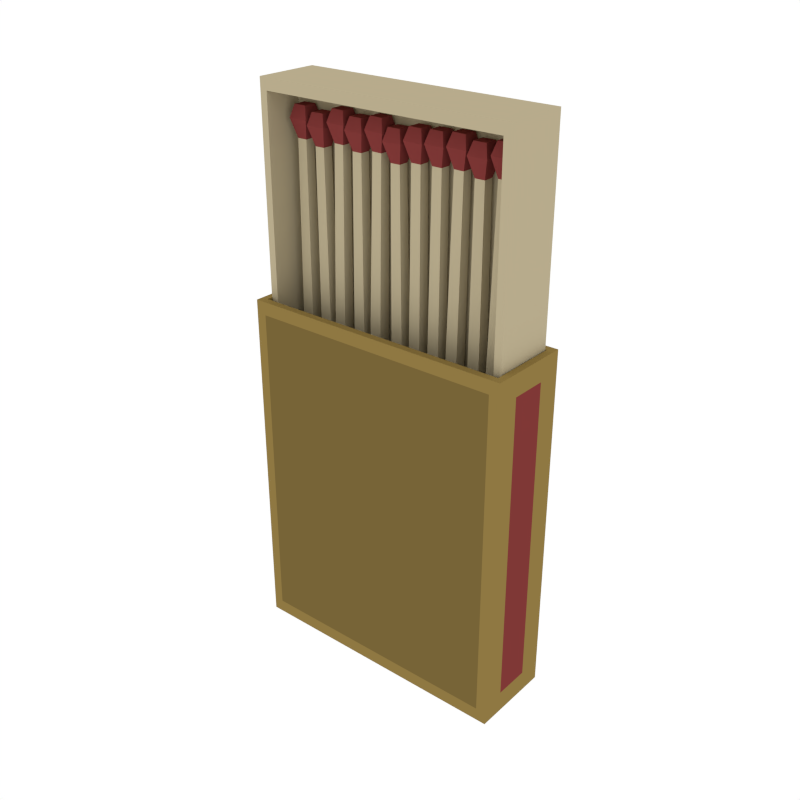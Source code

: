 # Source: Matchbox.blend  (saved by Blender 2.79.0; exported with 4.5.12 LTS)
import bpy
from mathutils import Matrix  # noqa: F401  (used for matrix-valued properties, if any)

bpy.ops.wm.read_factory_settings(use_empty=True)
scene = bpy.context.scene
scene.name = 'Scene'

# ---- collections
col_collection_1 = bpy.data.collections.new('Collection 1'); scene.collection.children.link(col_collection_1)

# ---- materials (node trees are filled in below, after node groups)
mat_yellow = bpy.data.materials.new('Yellow')
mat_yellow.alpha_threshold = 0.0
mat_yellow.diffuse_color = (0.2738, 0.1869, 0.0544, 1.0)
mat_yellow.roughness = 0.5
mat_darkyellow = bpy.data.materials.new('DarkYellow')
mat_darkyellow.alpha_threshold = 0.0
mat_darkyellow.diffuse_color = (0.1845, 0.1268, 0.03815, 1.0)
mat_darkyellow.roughness = 0.5
mat_red = bpy.data.materials.new('Red')
mat_red.alpha_threshold = 0.0
mat_red.diffuse_color = (0.214, 0.03955, 0.03738, 1.0)
mat_red.roughness = 0.5
mat_match = bpy.data.materials.new('Match')
mat_match.alpha_threshold = 0.0
mat_match.diffuse_color = (0.477, 0.4079, 0.2634, 1.0)
mat_match.roughness = 0.5

# ---- material node trees

# ---- world
world_world = bpy.data.worlds.new('World'); scene.world = world_world
world_world.color = (1.0, 1.0, 1.0)
world_world.use_sun_shadow = False
world_world.sun_shadow_jitter_overblur = 0.0
world_world.cycles.sampling_method = 'NONE'
world_world.cycles.sample_map_resolution = 256

# ---- meshes
me_cube_010 = bpy.data.meshes.new('Cube.010')
me_cube_010.from_pydata([(0.2698, 0.1044, -0.2989), (0.2698, -0.0609, -0.2989), (-0.2698, 0.1044, -0.2989), (-0.2698, -0.0609, -0.2989), (0.2698, 0.1044, 0.395), (0.2698, -0.0609, 0.395), (-0.2698, 0.1044, 0.395), (-0.2698, -0.0609, 0.395), (-0.2563, -0.04693, 0.395), (-0.2563, 0.09038, 0.395), (0.2563, 0.09038, 0.395), (0.2563, -0.04693, 0.395), (-0.2563, -0.04693, 0.07444), (-0.2563, 0.09038, 0.07444), (0.2563, 0.09038, 0.07444), (0.2563, -0.04693, 0.07444), (-0.2573, -0.03481, 0.09821), (-0.2573, 0.09088, 0.09821), (0.2534, 0.09088, 0.09821), (0.2534, -0.03481, 0.09821), (-0.2573, -0.03481, 0.7902), (-0.2573, 0.09088, 0.7902), (0.2534, 0.09088, 0.7902), (0.2534, -0.03481, 0.7902), (-0.2426, -0.03481, 0.1202), (0.2387, -0.03481, 0.1202), (-0.2426, -0.03481, 0.7681), (0.2387, -0.03481, 0.7681), (-0.2426, 0.03972, 0.1202), (0.2387, 0.03972, 0.1202), (-0.2426, 0.03972, 0.7681), (0.2387, 0.03972, 0.7681), (0.2698, 0.05736, -0.2565), (0.2698, -0.01391, -0.2565), (-0.2698, -0.01391, -0.2565), (-0.2698, 0.05736, -0.2565), (-0.2698, 0.05736, 0.3526), (-0.2698, -0.01391, 0.3526), (0.2698, -0.01391, 0.3526), (0.2698, 0.05736, 0.3526), (-0.2497, 0.1044, -0.2732), (0.2497, 0.1044, -0.2732), (0.2497, -0.0609, -0.2732), (-0.2497, -0.0609, -0.2732), (-0.2497, 0.1044, 0.3693), (-0.2497, -0.0609, 0.3693), (0.2497, 0.1044, 0.3693), (0.2497, -0.0609, 0.3693), (-0.2189, 0.01135, 0.6841), (-0.2189, 0.03055, 0.6841), (-0.1997, 0.01135, 0.6841), (-0.1997, 0.03055, 0.6841), (-0.2219, 0.008336, 0.1432), (-0.2219, 0.03356, 0.1432), (-0.1966, 0.008336, 0.1432), (-0.1966, 0.03356, 0.1432), (-0.1903, 0.001962, 0.7194), (-0.2282, 0.001962, 0.7194), (-0.2282, 0.03994, 0.7194), (-0.1903, 0.03994, 0.7194), (-0.1969, 0.008616, 0.7424), (-0.2216, 0.008616, 0.7424), (-0.2216, 0.03328, 0.7424), (-0.1969, 0.03328, 0.7424), (-0.1782, 0.01135, 0.6762), (-0.1782, 0.03055, 0.6762), (-0.159, 0.01135, 0.6764), (-0.159, 0.03055, 0.6764), (-0.1749, 0.008336, 0.1353), (-0.1749, 0.03356, 0.1353), (-0.1497, 0.008336, 0.1355), (-0.1497, 0.03356, 0.1355), (-0.15, 0.001962, 0.7118), (-0.188, 0.001962, 0.7113), (-0.188, 0.03994, 0.7113), (-0.15, 0.03994, 0.7118), (-0.1569, 0.008616, 0.7348), (-0.1816, 0.008616, 0.7345), (-0.1816, 0.03328, 0.7345), (-0.1569, 0.03328, 0.7348), (-0.1337, 0.01135, 0.6886), (-0.1337, 0.03055, 0.6886), (-0.1145, 0.01135, 0.6883), (-0.1145, 0.03055, 0.6883), (-0.1459, 0.008336, 0.1478), (-0.1459, 0.03356, 0.1478), (-0.1207, 0.008336, 0.1474), (-0.1207, 0.03356, 0.1474), (-0.1045, 0.001962, 0.7233), (-0.1425, 0.001962, 0.724), (-0.1425, 0.03994, 0.724), (-0.1045, 0.03994, 0.7233), (-0.1108, 0.008616, 0.7466), (-0.1355, 0.008616, 0.747), (-0.1355, 0.03328, 0.747), (-0.1108, 0.03328, 0.7466), (-0.09353, 0.01135, 0.6815), (-0.09353, 0.03055, 0.6815), (-0.07434, 0.01135, 0.6815), (-0.07434, 0.03055, 0.6815), (-0.09655, 0.008336, 0.1406), (-0.09655, 0.03356, 0.1406), (-0.07132, 0.008336, 0.1406), (-0.07132, 0.03356, 0.1406), (-0.06495, 0.001962, 0.7167), (-0.1029, 0.001962, 0.7167), (-0.1029, 0.03994, 0.7167), (-0.06495, 0.03994, 0.7167), (-0.0716, 0.008616, 0.7398), (-0.09627, 0.008616, 0.7398), (-0.09627, 0.03328, 0.7398), (-0.0716, 0.03328, 0.7398), (-0.05018, 0.01135, 0.6886), (-0.05018, 0.03055, 0.6886), (-0.03098, 0.01135, 0.6883), (-0.03098, 0.03055, 0.6883), (-0.06236, 0.008336, 0.1478), (-0.06236, 0.03356, 0.1478), (-0.03713, 0.008336, 0.1474), (-0.03713, 0.03356, 0.1474), (-0.021, 0.001962, 0.7233), (-0.05897, 0.001962, 0.724), (-0.05897, 0.03994, 0.724), (-0.021, 0.03994, 0.7233), (-0.02726, 0.008616, 0.7466), (-0.05192, 0.008616, 0.747), (-0.05192, 0.03328, 0.747), (-0.02726, 0.03328, 0.7466), (-0.01107, 0.01135, 0.6762), (-0.01107, 0.03055, 0.6762), (0.008121, 0.01135, 0.6764), (0.008121, 0.03055, 0.6764), (-0.007791, 0.008336, 0.1353), (-0.007791, 0.03356, 0.1353), (0.01744, 0.008336, 0.1355), (0.01744, 0.03356, 0.1355), (0.0171, 0.001962, 0.7118), (-0.02087, 0.001962, 0.7113), (-0.02087, 0.03994, 0.7113), (0.0171, 0.03994, 0.7118), (0.01018, 0.008616, 0.7348), (-0.01449, 0.008616, 0.7345), (-0.01449, 0.03328, 0.7345), (0.01018, 0.03328, 0.7348), (0.03179, 0.01135, 0.6841), (0.03179, 0.03055, 0.6841), (0.05098, 0.01135, 0.6841), (0.05098, 0.03055, 0.6841), (0.02877, 0.008336, 0.1432), (0.02877, 0.03356, 0.1432), (0.054, 0.008336, 0.1432), (0.054, 0.03356, 0.1432), (0.06037, 0.001962, 0.7194), (0.0224, 0.001962, 0.7194), (0.0224, 0.03994, 0.7194), (0.06037, 0.03994, 0.7194), (0.05372, 0.008616, 0.7424), (0.02905, 0.008616, 0.7424), (0.02905, 0.03328, 0.7424), (0.05372, 0.03328, 0.7424), (0.07405, 0.01135, 0.6859), (0.07405, 0.03055, 0.6859), (0.09325, 0.01135, 0.6858), (0.09325, 0.03055, 0.6858), (0.06817, 0.008336, 0.145), (0.06817, 0.03356, 0.145), (0.0934, 0.008336, 0.1448), (0.0934, 0.03356, 0.1448), (0.1028, 0.001962, 0.721), (0.06485, 0.001962, 0.7212), (0.06485, 0.03994, 0.7212), (0.1028, 0.03994, 0.721), (0.09629, 0.008616, 0.7441), (0.07163, 0.008616, 0.7442), (0.07163, 0.03328, 0.7442), (0.09629, 0.03328, 0.7441), (0.1169, 0.01135, 0.6886), (0.1169, 0.03055, 0.6886), (0.1361, 0.01135, 0.6883), (0.1361, 0.03055, 0.6883), (0.1047, 0.008336, 0.1478), (0.1047, 0.03356, 0.1478), (0.13, 0.008336, 0.1474), (0.13, 0.03356, 0.1474), (0.1461, 0.001962, 0.7233), (0.1081, 0.001962, 0.724), (0.1081, 0.03994, 0.724), (0.1461, 0.03994, 0.7233), (0.1398, 0.008616, 0.7466), (0.1152, 0.008616, 0.747), (0.1152, 0.03328, 0.747), (0.1398, 0.03328, 0.7466), (0.1571, 0.01135, 0.6815), (0.1571, 0.03055, 0.6815), (0.1763, 0.01135, 0.6815), (0.1763, 0.03055, 0.6815), (0.1541, 0.008336, 0.1406), (0.1541, 0.03356, 0.1406), (0.1793, 0.008336, 0.1406), (0.1793, 0.03356, 0.1406), (0.1857, 0.001962, 0.7167), (0.1477, 0.001962, 0.7167), (0.1477, 0.03994, 0.7167), (0.1857, 0.03994, 0.7167), (0.179, 0.008616, 0.7398), (0.1544, 0.008616, 0.7398), (0.1544, 0.03328, 0.7398), (0.179, 0.03328, 0.7398), (0.2005, 0.01135, 0.6886), (0.2005, 0.03055, 0.6886), (0.2197, 0.01135, 0.6883), (0.2197, 0.03055, 0.6883), (0.1883, 0.008336, 0.1478), (0.1883, 0.03356, 0.1478), (0.2135, 0.008336, 0.1474), (0.2135, 0.03356, 0.1474), (0.2296, 0.001962, 0.7233), (0.1917, 0.001962, 0.724), (0.1917, 0.03994, 0.724), (0.2296, 0.03994, 0.7233), (0.2234, 0.008616, 0.7466), (0.1987, 0.008616, 0.747), (0.1987, 0.03328, 0.747), (0.2234, 0.03328, 0.7466)], [], [(0, 1, 3, 2), (4, 5, 38, 39), (5, 4, 10, 11), (5, 1, 33, 38), (8, 11, 15, 12), (4, 6, 9, 10), (7, 5, 11, 8), (6, 7, 8, 9), (13, 12, 15, 14), (9, 8, 12, 13), (11, 10, 14, 15), (10, 9, 13, 14), (17, 18, 19, 16), (21, 20, 23, 22), (19, 18, 22, 23), (18, 17, 21, 22), (23, 20, 26, 27), (17, 16, 20, 21), (25, 27, 31, 29), (16, 19, 25, 24), (20, 16, 24, 26), (19, 23, 27, 25), (28, 29, 31, 30), (24, 25, 29, 28), (26, 24, 28, 30), (27, 26, 30, 31), (35, 34, 37, 36), (39, 38, 33, 32), (3, 7, 37, 34), (2, 3, 34, 35), (1, 0, 32, 33), (0, 4, 39, 32), (7, 6, 36, 37), (6, 2, 35, 36), (0, 2, 40, 41), (1, 5, 47, 42), (43, 42, 47, 45), (41, 40, 44, 46), (6, 4, 46, 44), (7, 3, 43, 45), (4, 0, 41, 46), (5, 7, 45, 47), (2, 6, 44, 40), (3, 1, 42, 43), (49, 58, 59, 51), (50, 54, 55, 51), (54, 52, 53, 55), (52, 48, 49, 53), (50, 48, 52, 54), (55, 53, 49, 51), (57, 61, 62, 58), (50, 56, 57, 48), (51, 59, 56, 50), (48, 57, 58, 49), (61, 60, 63, 62), (58, 62, 63, 59), (56, 60, 61, 57), (59, 63, 60, 56), (65, 74, 75, 67), (66, 70, 71, 67), (70, 68, 69, 71), (68, 64, 65, 69), (66, 64, 68, 70), (71, 69, 65, 67), (73, 77, 78, 74), (66, 72, 73, 64), (67, 75, 72, 66), (64, 73, 74, 65), (77, 76, 79, 78), (74, 78, 79, 75), (72, 76, 77, 73), (75, 79, 76, 72), (81, 90, 91, 83), (82, 86, 87, 83), (86, 84, 85, 87), (84, 80, 81, 85), (82, 80, 84, 86), (87, 85, 81, 83), (89, 93, 94, 90), (82, 88, 89, 80), (83, 91, 88, 82), (80, 89, 90, 81), (93, 92, 95, 94), (90, 94, 95, 91), (88, 92, 93, 89), (91, 95, 92, 88), (97, 106, 107, 99), (98, 102, 103, 99), (102, 100, 101, 103), (100, 96, 97, 101), (98, 96, 100, 102), (103, 101, 97, 99), (105, 109, 110, 106), (98, 104, 105, 96), (99, 107, 104, 98), (96, 105, 106, 97), (109, 108, 111, 110), (106, 110, 111, 107), (104, 108, 109, 105), (107, 111, 108, 104), (113, 122, 123, 115), (114, 118, 119, 115), (118, 116, 117, 119), (116, 112, 113, 117), (114, 112, 116, 118), (119, 117, 113, 115), (121, 125, 126, 122), (114, 120, 121, 112), (115, 123, 120, 114), (112, 121, 122, 113), (125, 124, 127, 126), (122, 126, 127, 123), (120, 124, 125, 121), (123, 127, 124, 120), (129, 138, 139, 131), (130, 134, 135, 131), (134, 132, 133, 135), (132, 128, 129, 133), (130, 128, 132, 134), (135, 133, 129, 131), (137, 141, 142, 138), (130, 136, 137, 128), (131, 139, 136, 130), (128, 137, 138, 129), (141, 140, 143, 142), (138, 142, 143, 139), (136, 140, 141, 137), (139, 143, 140, 136), (145, 154, 155, 147), (146, 150, 151, 147), (150, 148, 149, 151), (148, 144, 145, 149), (146, 144, 148, 150), (151, 149, 145, 147), (153, 157, 158, 154), (146, 152, 153, 144), (147, 155, 152, 146), (144, 153, 154, 145), (157, 156, 159, 158), (154, 158, 159, 155), (152, 156, 157, 153), (155, 159, 156, 152), (161, 170, 171, 163), (162, 166, 167, 163), (166, 164, 165, 167), (164, 160, 161, 165), (162, 160, 164, 166), (167, 165, 161, 163), (169, 173, 174, 170), (162, 168, 169, 160), (163, 171, 168, 162), (160, 169, 170, 161), (173, 172, 175, 174), (170, 174, 175, 171), (168, 172, 173, 169), (171, 175, 172, 168), (177, 186, 187, 179), (178, 182, 183, 179), (182, 180, 181, 183), (180, 176, 177, 181), (178, 176, 180, 182), (183, 181, 177, 179), (185, 189, 190, 186), (178, 184, 185, 176), (179, 187, 184, 178), (176, 185, 186, 177), (189, 188, 191, 190), (186, 190, 191, 187), (184, 188, 189, 185), (187, 191, 188, 184), (193, 202, 203, 195), (194, 198, 199, 195), (198, 196, 197, 199), (196, 192, 193, 197), (194, 192, 196, 198), (199, 197, 193, 195), (201, 205, 206, 202), (194, 200, 201, 192), (195, 203, 200, 194), (192, 201, 202, 193), (205, 204, 207, 206), (202, 206, 207, 203), (200, 204, 205, 201), (203, 207, 204, 200), (209, 218, 219, 211), (210, 214, 215, 211), (214, 212, 213, 215), (212, 208, 209, 213), (210, 208, 212, 214), (215, 213, 209, 211), (217, 221, 222, 218), (210, 216, 217, 208), (211, 219, 216, 210), (208, 217, 218, 209), (221, 220, 223, 222), (218, 222, 223, 219), (216, 220, 221, 217), (219, 223, 220, 216)])
me_cube_010.polygons.foreach_set('material_index', [0, 0, 0, 0, 0, 0, 0, 0, 0, 0, 0, 0, 3, 3, 3, 3, 3, 3, 3, 3, 3, 3, 3, 3, 3, 3, 2, 2, 0, 0, 0, 0, 0, 0, 0, 0, 1, 1, 0, 0, 0, 0, 0, 0, 2, 3, 3, 3, 3, 3, 2, 2, 2, 2, 2, 2, 2, 2, 2, 3, 3, 3, 3, 3, 2, 2, 2, 2, 2, 2, 2, 2, 2, 3, 3, 3, 3, 3, 2, 2, 2, 2, 2, 2, 2, 2, 2, 3, 3, 3, 3, 3, 2, 2, 2, 2, 2, 2, 2, 2, 2, 3, 3, 3, 3, 3, 2, 2, 2, 2, 2, 2, 2, 2, 2, 3, 3, 3, 3, 3, 2, 2, 2, 2, 2, 2, 2, 2, 2, 3, 3, 3, 3, 3, 2, 2, 2, 2, 2, 2, 2, 2, 2, 3, 3, 3, 3, 3, 2, 2, 2, 2, 2, 2, 2, 2, 2, 3, 3, 3, 3, 3, 2, 2, 2, 2, 2, 2, 2, 2, 2, 3, 3, 3, 3, 3, 2, 2, 2, 2, 2, 2, 2, 2, 2, 3, 3, 3, 3, 3, 2, 2, 2, 2, 2, 2, 2, 2])
me_cube_010.materials.append(mat_yellow)
me_cube_010.materials.append(mat_darkyellow)
me_cube_010.materials.append(mat_red)
me_cube_010.materials.append(mat_match)
me_cube_010.use_remesh_preserve_volume = False
me_cube_010.use_remesh_preserve_attributes = False
me_cube_010.use_mirror_vertex_groups = False
me_cube_010.update()

# ---- objects
ob_matchbox = bpy.data.objects.new('Matchbox', me_cube_010)

# ---- transforms, parenting, visibility, modifiers, constraints
ob_matchbox.location = (0.0, 0.0, 0.0)
ob_matchbox.lineart.crease_threshold = 0.0

# ---- collection membership
col_collection_1.objects.link(ob_matchbox)

# ---- scene / render settings (as saved in the file)
scene.frame_start = 1; scene.frame_end = 250; scene.frame_set(0)
scene.render.engine = 'CYCLES'
scene.render.resolution_x = 1000
scene.render.resolution_y = 1000
scene.render.dither_intensity = 0.0
scene.cycles.samples = 200
scene.cycles.sampling_pattern = 'TABULATED_SOBOL'
scene.cycles.light_sampling_threshold = 0.0
scene.cycles.use_adaptive_sampling = False
scene.cycles.use_light_tree = False
scene.cycles.caustics_reflective = False
scene.cycles.caustics_refractive = False
scene.cycles.blur_glossy = 0.0
scene.cycles.max_bounces = 2
scene.cycles.pixel_filter_type = 'GAUSSIAN'
scene.cycles.sample_clamp_indirect = 0.0
scene.view_settings.view_transform = 'Standard'
bpy.context.view_layer.update()

# ---- added for rendering (the .blend has no active camera): camera
cam_auto = bpy.data.cameras.new('AutoCamera')
cam_auto.lens = 50.0
cam_auto.sensor_width = 36.0
cam_auto.clip_end = 1000.0
ob_auto_camera = bpy.data.objects.new('AutoCamera', cam_auto)
scene.collection.objects.link(ob_auto_camera)
ob_auto_camera.location = (1.13491, -1.34017, 1.15355)
ob_auto_camera.rotation_euler = (1.09748, -7.21219e-08, 0.694738)
scene.camera = ob_auto_camera
bpy.context.view_layer.update()
